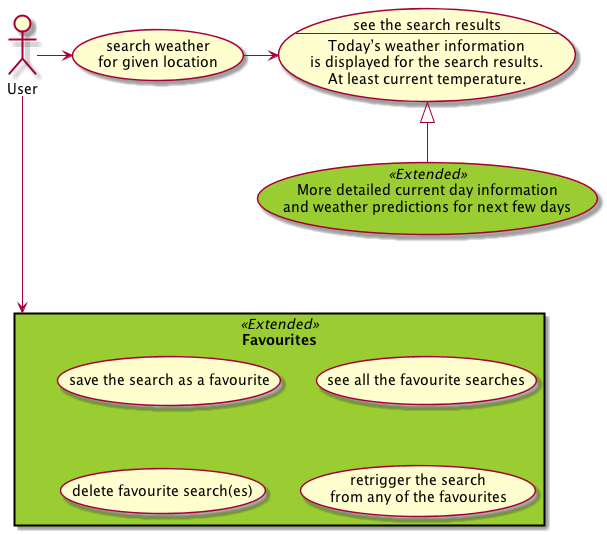

The diagram above was rendered by PlantUML. Its source (embedded in the PNG):
@startuml

skinparam usecase {
    BackgroundColor<< Extended >> YellowGreen
}
skinparam rectangle {
    BackgroundColor YellowGreen
}

actor user as "User"
usecase search as "search weather\nfor given location"
usecase result as "see the search results
--
Today?s weather information\nis displayed for the search results.\nAt least current temperature."

usecase extendedResult as "More detailed current day information\nand weather predictions for next few days" << Extended >>

user -right-> (search)
(search) -right-> (result)

(result) <|-- (extendedResult)

rectangle Favourites << Extended >> {
    usecase save as "save the search as a favourite"
    usecase show as "see all the favourite searches"
    usecase delete as "delete favourite search(es)"
    usecase use as "retrigger the search\nfrom any of the favourites"
}

user --down--> Favourites

@enduml